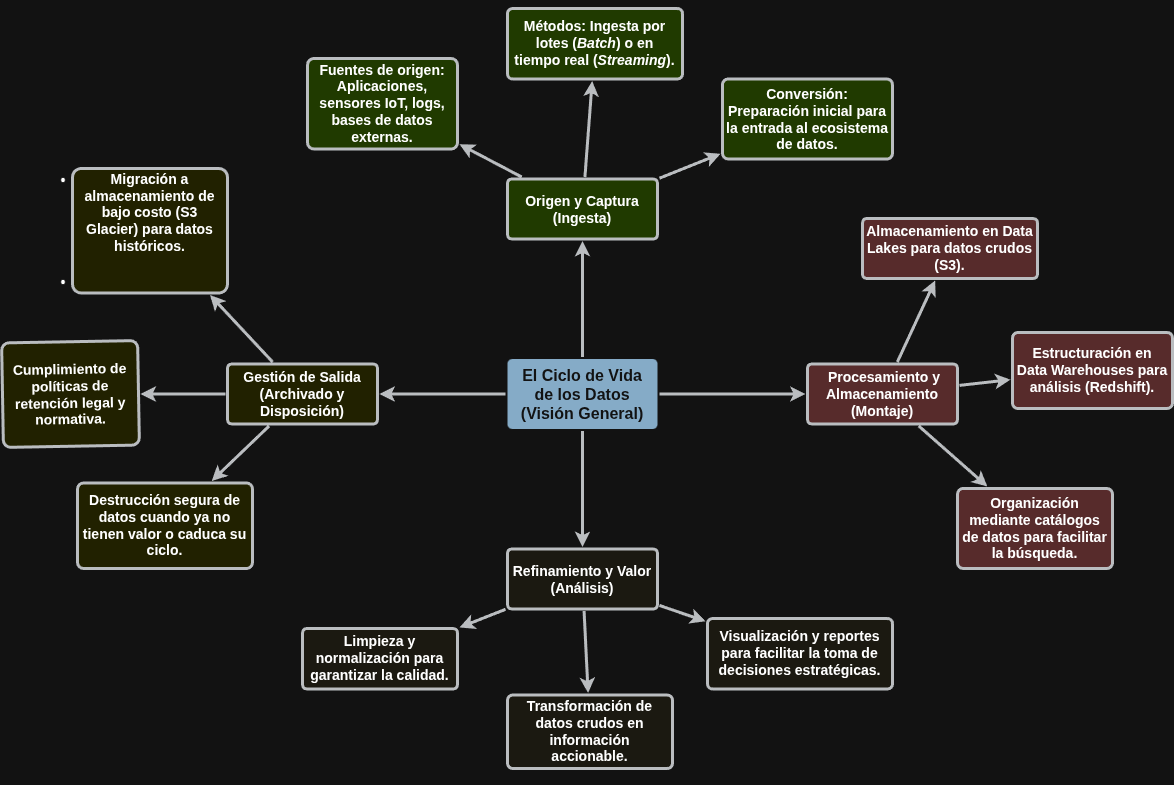

The diagram above was exported from draw.io. Its source (the exported page's mxGraphModel, read from the mxfile embedded in the PNG):
<mxGraphModel dx="2354" dy="833" grid="1" gridSize="10" guides="1" tooltips="1" connect="1" arrows="1" fold="1" page="1" pageScale="1" pageWidth="1169" pageHeight="827" background="none" math="0" shadow="0">
  <root>
    <mxCell id="0" />
    <mxCell id="1" parent="0" />
    <mxCell id="1745" edge="1" parent="1" source="1749" style="edgeStyle=none;rounded=0;jumpStyle=none;html=1;shadow=0;labelBackgroundColor=none;startArrow=none;startFill=0;endArrow=classic;endFill=1;jettySize=auto;orthogonalLoop=1;strokeColor=#36393d;strokeWidth=3;fontFamily=Helvetica;fontSize=16;fontColor=#23445D;spacing=5;fillColor=#cdeb8b;" target="1764" value="">
      <mxGeometry relative="1" as="geometry" />
    </mxCell>
    <mxCell id="1746" edge="1" parent="1" source="1749" style="edgeStyle=none;rounded=0;jumpStyle=none;html=1;shadow=0;labelBackgroundColor=none;startArrow=none;startFill=0;endArrow=classic;endFill=1;jettySize=auto;orthogonalLoop=1;strokeColor=#36393d;strokeWidth=3;fontFamily=Helvetica;fontSize=16;fontColor=#23445D;spacing=5;fillColor=#ffcccc;" target="1771" value="">
      <mxGeometry relative="1" as="geometry" />
    </mxCell>
    <mxCell id="1747" edge="1" parent="1" source="1749" style="edgeStyle=none;rounded=0;jumpStyle=none;html=1;shadow=0;labelBackgroundColor=none;startArrow=none;startFill=0;endArrow=classic;endFill=1;jettySize=auto;orthogonalLoop=1;strokeColor=#36393d;strokeWidth=3;fontFamily=Helvetica;fontSize=16;fontColor=#23445D;spacing=5;fillColor=#f9f7ed;" target="1760" value="">
      <mxGeometry relative="1" as="geometry" />
    </mxCell>
    <mxCell id="1748" edge="1" parent="1" source="1749" style="edgeStyle=none;rounded=0;jumpStyle=none;html=1;shadow=0;labelBackgroundColor=none;startArrow=none;startFill=0;endArrow=classic;endFill=1;jettySize=auto;orthogonalLoop=1;strokeColor=#36393d;strokeWidth=3;fontFamily=Helvetica;fontSize=16;fontColor=#23445D;spacing=5;fillColor=#ffff88;" target="1753" value="">
      <mxGeometry relative="1" as="geometry" />
    </mxCell>
    <mxCell id="1749" parent="1" style="rounded=1;whiteSpace=wrap;html=1;shadow=0;labelBackgroundColor=none;strokeColor=none;strokeWidth=3;fillColor=#2F5B7C;fontFamily=Helvetica;fontSize=16;fontColor=#FFFFFF;align=center;fontStyle=1;spacing=5;arcSize=7;perimeterSpacing=2;" value="El Ciclo de Vida de los Datos (Visión General)" vertex="1">
      <mxGeometry height="70" width="150" x="495" y="380.5" as="geometry" />
    </mxCell>
    <mxCell id="1750" edge="1" parent="1" source="1753" style="edgeStyle=none;rounded=1;jumpStyle=none;html=1;shadow=0;labelBackgroundColor=none;startArrow=none;startFill=0;jettySize=auto;orthogonalLoop=1;strokeColor=#36393d;strokeWidth=3;fontFamily=Helvetica;fontSize=14;fontColor=#FFFFFF;spacing=5;fontStyle=1;fillColor=#ffff88;" target="1756" value="">
      <mxGeometry relative="1" as="geometry" />
    </mxCell>
    <mxCell id="1751" edge="1" parent="1" source="1753" style="edgeStyle=none;rounded=1;jumpStyle=none;html=1;shadow=0;labelBackgroundColor=none;startArrow=none;startFill=0;jettySize=auto;orthogonalLoop=1;strokeColor=#36393d;strokeWidth=3;fontFamily=Helvetica;fontSize=14;fontColor=#FFFFFF;spacing=5;fontStyle=1;fillColor=#ffff88;" target="1755" value="">
      <mxGeometry relative="1" as="geometry" />
    </mxCell>
    <mxCell id="1752" edge="1" parent="1" source="1753" style="edgeStyle=none;rounded=1;jumpStyle=none;html=1;shadow=0;labelBackgroundColor=none;startArrow=none;startFill=0;jettySize=auto;orthogonalLoop=1;strokeColor=#36393d;strokeWidth=3;fontFamily=Helvetica;fontSize=14;fontColor=#FFFFFF;spacing=5;fontStyle=1;fillColor=#ffff88;" target="1754" value="">
      <mxGeometry relative="1" as="geometry" />
    </mxCell>
    <mxCell id="1753" parent="1" style="rounded=1;whiteSpace=wrap;html=1;shadow=0;labelBackgroundColor=none;strokeColor=#36393d;strokeWidth=3;fillColor=#ffff88;fontFamily=Helvetica;fontSize=14;align=center;spacing=5;fontStyle=1;arcSize=7;perimeterSpacing=2;" value="Gestión de Salida (Archivado y Disposición)" vertex="1">
      <mxGeometry height="60" width="150" x="215" y="385.5" as="geometry" />
    </mxCell>
    <mxCell id="1754" parent="1" style="rounded=1;whiteSpace=wrap;html=1;shadow=0;labelBackgroundColor=none;strokeColor=#36393d;strokeWidth=3;fillColor=#ffff88;fontFamily=Helvetica;fontSize=14;align=center;spacing=5;fontStyle=0;arcSize=7;perimeterSpacing=2;" value="&lt;h4&gt;Destrucción segura de datos cuando ya no tienen valor o caduca su ciclo.&lt;/h4&gt;" vertex="1">
      <mxGeometry height="85.5" width="175" x="65" y="504.5" as="geometry" />
    </mxCell>
    <mxCell id="1755" parent="1" style="rounded=1;whiteSpace=wrap;html=1;shadow=0;labelBackgroundColor=none;strokeColor=#36393d;strokeWidth=3;fillColor=#ffff88;fontFamily=Helvetica;fontSize=14;align=center;spacing=5;fontStyle=0;arcSize=7;perimeterSpacing=2;rotation=-1;" value="&lt;h4&gt;Cumplimiento de políticas de retención legal y normativa.&lt;/h4&gt;" vertex="1">
      <mxGeometry height="104.5" width="136" x="-10" y="363.25" as="geometry" />
    </mxCell>
    <mxCell id="1756" parent="1" style="rounded=1;whiteSpace=wrap;html=1;shadow=0;labelBackgroundColor=none;strokeColor=#36393d;strokeWidth=3;fillColor=#ffff88;fontFamily=Helvetica;fontSize=14;align=center;spacing=5;fontStyle=0;arcSize=7;perimeterSpacing=2;" value="&lt;li&gt;&lt;h4&gt;Migración a almacenamiento de bajo costo (S3 Glacier) para datos históricos.&lt;/h4&gt;&lt;/li&gt;&lt;li&gt;&lt;p data-path-to-node=&quot;4,3,1,1,0&quot;&gt;&lt;/p&gt;&lt;/li&gt;" vertex="1">
      <mxGeometry height="124.5" width="155" x="60" y="190" as="geometry" />
    </mxCell>
    <mxCell id="1757" edge="1" parent="1" source="1760" style="edgeStyle=none;rounded=0;jumpStyle=none;html=1;shadow=0;labelBackgroundColor=none;startArrow=none;startFill=0;endArrow=classic;endFill=1;jettySize=auto;orthogonalLoop=1;strokeColor=#36393d;strokeWidth=3;fontFamily=Helvetica;fontSize=14;fontColor=#FFFFFF;spacing=5;fillColor=#f9f7ed;" target="1763" value="">
      <mxGeometry relative="1" as="geometry" />
    </mxCell>
    <mxCell id="1758" edge="1" parent="1" source="1760" style="edgeStyle=none;rounded=0;jumpStyle=none;html=1;shadow=0;labelBackgroundColor=none;startArrow=none;startFill=0;endArrow=classic;endFill=1;jettySize=auto;orthogonalLoop=1;strokeColor=#36393d;strokeWidth=3;fontFamily=Helvetica;fontSize=14;fontColor=#FFFFFF;spacing=5;fillColor=#f9f7ed;" target="1762" value="">
      <mxGeometry relative="1" as="geometry" />
    </mxCell>
    <mxCell id="1759" edge="1" parent="1" source="1760" style="edgeStyle=none;rounded=0;jumpStyle=none;html=1;shadow=0;labelBackgroundColor=none;startArrow=none;startFill=0;endArrow=classic;endFill=1;jettySize=auto;orthogonalLoop=1;strokeColor=#36393d;strokeWidth=3;fontFamily=Helvetica;fontSize=14;fontColor=#FFFFFF;spacing=5;fillColor=#f9f7ed;" target="1761" value="">
      <mxGeometry relative="1" as="geometry" />
    </mxCell>
    <mxCell id="1760" parent="1" style="rounded=1;whiteSpace=wrap;html=1;shadow=0;labelBackgroundColor=none;strokeColor=#36393d;strokeWidth=3;fillColor=#f9f7ed;fontFamily=Helvetica;fontSize=14;align=center;spacing=5;fontStyle=1;arcSize=7;perimeterSpacing=2;" value="Refinamiento y Valor (Análisis)" vertex="1">
      <mxGeometry height="60" width="150" x="495" y="570.5" as="geometry" />
    </mxCell>
    <mxCell id="1761" parent="1" style="rounded=1;whiteSpace=wrap;html=1;shadow=0;labelBackgroundColor=none;strokeColor=#36393d;strokeWidth=3;fillColor=#f9f7ed;fontFamily=Helvetica;fontSize=14;align=center;spacing=5;arcSize=7;perimeterSpacing=2;" value="&lt;h4&gt;Visualización y reportes para facilitar la toma de decisiones estratégicas.&lt;/h4&gt;" vertex="1">
      <mxGeometry height="70.5" width="185" x="695" y="640" as="geometry" />
    </mxCell>
    <mxCell id="1762" parent="1" style="rounded=1;whiteSpace=wrap;html=1;shadow=0;labelBackgroundColor=none;strokeColor=#36393d;strokeWidth=3;fillColor=#f9f7ed;fontFamily=Helvetica;fontSize=14;align=center;spacing=5;arcSize=7;perimeterSpacing=2;" value="&lt;h4&gt;Transformación de datos crudos en información accionable.&lt;/h4&gt;" vertex="1">
      <mxGeometry height="73.5" width="165" x="495" y="716.5" as="geometry" />
    </mxCell>
    <mxCell id="1763" parent="1" style="rounded=1;whiteSpace=wrap;html=1;shadow=0;labelBackgroundColor=none;strokeColor=#36393d;strokeWidth=3;fillColor=#f9f7ed;fontFamily=Helvetica;fontSize=14;align=center;spacing=5;arcSize=7;perimeterSpacing=2;" value="&lt;h4&gt;Limpieza y normalización para garantizar la calidad.&lt;/h4&gt;" vertex="1">
      <mxGeometry height="60.5" width="155" x="290" y="650" as="geometry" />
    </mxCell>
    <mxCell id="1764" parent="1" style="rounded=1;whiteSpace=wrap;html=1;shadow=0;labelBackgroundColor=none;strokeColor=#36393d;strokeWidth=3;fillColor=#cdeb8b;fontFamily=Helvetica;fontSize=14;align=center;spacing=5;fontStyle=1;arcSize=7;perimeterSpacing=2;" value="Origen y Captura (Ingesta)" vertex="1">
      <mxGeometry height="60" width="150" x="495" y="200.5" as="geometry" />
    </mxCell>
    <mxCell id="1765" parent="1" style="rounded=1;whiteSpace=wrap;html=1;shadow=0;labelBackgroundColor=none;strokeColor=#36393d;strokeWidth=3;fillColor=#cdeb8b;fontFamily=Helvetica;fontSize=14;align=center;spacing=5;arcSize=7;perimeterSpacing=2;" value="&lt;h4&gt;Conversión: Preparación inicial para la entrada al ecosistema de datos.&lt;/h4&gt;" vertex="1">
      <mxGeometry height="80" width="170" x="710" y="100.5" as="geometry" />
    </mxCell>
    <mxCell id="1766" edge="1" parent="1" source="1764" style="edgeStyle=none;rounded=0;jumpStyle=none;html=1;shadow=0;labelBackgroundColor=none;startArrow=none;startFill=0;endArrow=classic;endFill=1;jettySize=auto;orthogonalLoop=1;strokeColor=#36393d;strokeWidth=3;fontFamily=Helvetica;fontSize=14;fontColor=#FFFFFF;spacing=5;fillColor=#cdeb8b;" target="1765" value="">
      <mxGeometry relative="1" as="geometry" />
    </mxCell>
    <mxCell id="1767" parent="1" style="rounded=1;whiteSpace=wrap;html=1;shadow=0;labelBackgroundColor=none;strokeColor=#36393d;strokeWidth=3;fillColor=#cdeb8b;fontFamily=Helvetica;fontSize=14;align=center;spacing=5;arcSize=7;perimeterSpacing=2;" value="&lt;h4&gt;Métodos: Ingesta por lotes (&lt;i data-path-to-node=&quot;4,0,1,1,0&quot; data-index-in-node=&quot;28&quot;&gt;Batch&lt;/i&gt;) o en tiempo real (&lt;i data-path-to-node=&quot;4,0,1,1,0&quot; data-index-in-node=&quot;53&quot;&gt;Streaming&lt;/i&gt;).&lt;/h4&gt;" vertex="1">
      <mxGeometry height="70.5" width="175" x="495" y="30" as="geometry" />
    </mxCell>
    <mxCell id="1768" edge="1" parent="1" source="1764" style="edgeStyle=none;rounded=0;jumpStyle=none;html=1;shadow=0;labelBackgroundColor=none;startArrow=none;startFill=0;endArrow=classic;endFill=1;jettySize=auto;orthogonalLoop=1;strokeColor=#36393d;strokeWidth=3;fontFamily=Helvetica;fontSize=14;fontColor=#FFFFFF;spacing=5;fillColor=#cdeb8b;" target="1767" value="">
      <mxGeometry relative="1" as="geometry" />
    </mxCell>
    <mxCell id="1769" parent="1" style="rounded=1;whiteSpace=wrap;html=1;shadow=0;labelBackgroundColor=none;strokeColor=#36393d;strokeWidth=3;fillColor=#cdeb8b;fontFamily=Helvetica;fontSize=14;align=center;spacing=5;arcSize=7;perimeterSpacing=2;" value="&lt;h4&gt;Fuentes de origen: Aplicaciones, sensores IoT, logs, bases de datos externas.&lt;/h4&gt;" vertex="1">
      <mxGeometry height="90.5" width="150" x="295" y="80" as="geometry" />
    </mxCell>
    <mxCell id="1770" edge="1" parent="1" source="1764" style="edgeStyle=none;rounded=0;jumpStyle=none;html=1;shadow=0;labelBackgroundColor=none;startArrow=none;startFill=0;endArrow=classic;endFill=1;jettySize=auto;orthogonalLoop=1;strokeColor=#36393d;strokeWidth=3;fontFamily=Helvetica;fontSize=14;fontColor=#FFFFFF;spacing=5;fillColor=#cdeb8b;" target="1769" value="">
      <mxGeometry relative="1" as="geometry" />
    </mxCell>
    <mxCell id="1771" parent="1" style="rounded=1;whiteSpace=wrap;html=1;shadow=0;labelBackgroundColor=none;strokeColor=#36393d;strokeWidth=3;fillColor=#ffcccc;fontFamily=Helvetica;fontSize=14;align=center;spacing=5;fontStyle=1;arcSize=7;perimeterSpacing=2;" value="&amp;nbsp;Procesamiento y Almacenamiento (Montaje)" vertex="1">
      <mxGeometry height="60" width="150" x="795" y="385.4999999999999" as="geometry" />
    </mxCell>
    <mxCell id="1772" parent="1" style="rounded=1;whiteSpace=wrap;html=1;shadow=0;labelBackgroundColor=none;strokeColor=#36393d;strokeWidth=3;fillColor=#ffcccc;fontFamily=Helvetica;fontSize=14;align=center;spacing=5;fontStyle=0;arcSize=7;perimeterSpacing=2;" value="&lt;h4&gt;Organización mediante catálogos de datos para facilitar la búsqueda.&lt;/h4&gt;" vertex="1">
      <mxGeometry height="80" width="155" x="945" y="510" as="geometry" />
    </mxCell>
    <mxCell id="1773" edge="1" parent="1" source="1771" style="edgeStyle=none;rounded=1;jumpStyle=none;html=1;shadow=0;labelBackgroundColor=none;startArrow=none;startFill=0;jettySize=auto;orthogonalLoop=1;strokeColor=#36393d;strokeWidth=3;fontFamily=Helvetica;fontSize=14;fontColor=#FFFFFF;spacing=5;fontStyle=1;fillColor=#ffcccc;" target="1772" value="">
      <mxGeometry relative="1" as="geometry" />
    </mxCell>
    <mxCell id="1776" parent="1" style="rounded=1;whiteSpace=wrap;html=1;shadow=0;labelBackgroundColor=none;strokeColor=#36393d;strokeWidth=3;fillColor=#ffcccc;fontFamily=Helvetica;fontSize=14;align=center;spacing=5;fontStyle=0;arcSize=7;perimeterSpacing=2;" value="&lt;h4&gt;Estructuración en Data Warehouses para análisis (Redshift).&lt;/h4&gt;" vertex="1">
      <mxGeometry height="76" width="160" x="1000" y="354" as="geometry" />
    </mxCell>
    <mxCell id="1777" edge="1" parent="1" source="1771" style="edgeStyle=none;rounded=1;jumpStyle=none;html=1;shadow=0;labelBackgroundColor=none;startArrow=none;startFill=0;jettySize=auto;orthogonalLoop=1;strokeColor=#36393d;strokeWidth=3;fontFamily=Helvetica;fontSize=14;fontColor=#FFFFFF;spacing=5;fontStyle=1;fillColor=#ffcccc;" target="1776" value="">
      <mxGeometry relative="1" as="geometry" />
    </mxCell>
    <mxCell id="1778" parent="1" style="rounded=1;whiteSpace=wrap;html=1;shadow=0;labelBackgroundColor=none;strokeColor=#36393d;strokeWidth=3;fillColor=#ffcccc;fontFamily=Helvetica;fontSize=14;align=center;spacing=5;fontStyle=0;arcSize=7;perimeterSpacing=2;" value="&lt;h4&gt;Almacenamiento en Data Lakes para datos crudos (S3).&lt;/h4&gt;" vertex="1">
      <mxGeometry height="60" width="175" x="850" y="240" as="geometry" />
    </mxCell>
    <mxCell id="1779" edge="1" parent="1" source="1771" style="edgeStyle=none;rounded=1;jumpStyle=none;html=1;shadow=0;labelBackgroundColor=none;startArrow=none;startFill=0;jettySize=auto;orthogonalLoop=1;strokeColor=#36393d;strokeWidth=3;fontFamily=Helvetica;fontSize=14;fontColor=#FFFFFF;spacing=5;fontStyle=1;fillColor=#ffcccc;" target="1778" value="">
      <mxGeometry relative="1" as="geometry" />
    </mxCell>
  </root>
</mxGraphModel>